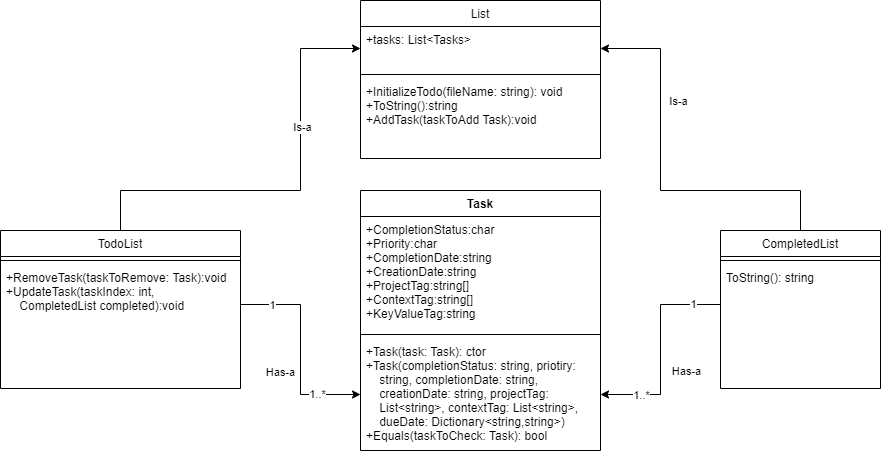

The diagram above was exported from draw.io. Its source (the exported page's mxGraphModel, read from the mxfile embedded in the PNG):
<mxGraphModel dx="1326" dy="655" grid="1" gridSize="10" guides="1" tooltips="1" connect="1" arrows="1" fold="1" page="1" pageScale="1" pageWidth="827" pageHeight="1169" math="0" shadow="0">
  <root>
    <mxCell id="WIyWlLk6GJQsqaUBKTNV-0" />
    <mxCell id="WIyWlLk6GJQsqaUBKTNV-1" parent="WIyWlLk6GJQsqaUBKTNV-0" />
    <mxCell id="UljL_x0MESqp5RCnULp3-4" style="edgeStyle=orthogonalEdgeStyle;rounded=0;orthogonalLoop=1;jettySize=auto;html=1;entryX=0;entryY=0.5;entryDx=0;entryDy=0;" edge="1" parent="WIyWlLk6GJQsqaUBKTNV-1" source="YfI1FSQi3QY2xDlZzVZA-5" target="UljL_x0MESqp5RCnULp3-1">
      <mxGeometry relative="1" as="geometry">
        <Array as="points">
          <mxPoint x="120" y="280" />
          <mxPoint x="300" y="280" />
          <mxPoint x="300" y="138" />
        </Array>
      </mxGeometry>
    </mxCell>
    <mxCell id="UljL_x0MESqp5RCnULp3-5" value="Is-a" style="edgeLabel;html=1;align=center;verticalAlign=middle;resizable=0;points=[];" vertex="1" connectable="0" parent="UljL_x0MESqp5RCnULp3-4">
      <mxGeometry x="0.3466" y="-1" relative="1" as="geometry">
        <mxPoint as="offset" />
      </mxGeometry>
    </mxCell>
    <mxCell id="YfI1FSQi3QY2xDlZzVZA-5" value="TodoList" style="swimlane;fontStyle=0;align=center;verticalAlign=top;childLayout=stackLayout;horizontal=1;startSize=26;horizontalStack=0;resizeParent=1;resizeLast=0;collapsible=1;marginBottom=0;rounded=0;shadow=0;strokeWidth=1;" parent="WIyWlLk6GJQsqaUBKTNV-1" vertex="1">
      <mxGeometry y="320" width="240" height="158" as="geometry">
        <mxRectangle x="130" y="380" width="160" height="26" as="alternateBounds" />
      </mxGeometry>
    </mxCell>
    <mxCell id="YfI1FSQi3QY2xDlZzVZA-7" value="" style="line;html=1;strokeWidth=1;align=left;verticalAlign=middle;spacingTop=-1;spacingLeft=3;spacingRight=3;rotatable=0;labelPosition=right;points=[];portConstraint=eastwest;" parent="YfI1FSQi3QY2xDlZzVZA-5" vertex="1">
      <mxGeometry y="26" width="240" height="8" as="geometry" />
    </mxCell>
    <mxCell id="YfI1FSQi3QY2xDlZzVZA-8" value="+RemoveTask(taskToRemove: Task):void&#10;+UpdateTask(taskIndex: int, &#10;    CompletedList completed):void&#10;&#10;" style="text;align=left;verticalAlign=top;spacingLeft=4;spacingRight=4;overflow=hidden;rotatable=0;points=[[0,0.5],[1,0.5]];portConstraint=eastwest;" parent="YfI1FSQi3QY2xDlZzVZA-5" vertex="1">
      <mxGeometry y="34" width="240" height="80" as="geometry" />
    </mxCell>
    <mxCell id="UljL_x0MESqp5RCnULp3-6" style="edgeStyle=orthogonalEdgeStyle;rounded=0;orthogonalLoop=1;jettySize=auto;html=1;entryX=1;entryY=0.5;entryDx=0;entryDy=0;" edge="1" parent="WIyWlLk6GJQsqaUBKTNV-1" source="YfI1FSQi3QY2xDlZzVZA-9" target="UljL_x0MESqp5RCnULp3-1">
      <mxGeometry relative="1" as="geometry">
        <Array as="points">
          <mxPoint x="800" y="280" />
          <mxPoint x="660" y="280" />
          <mxPoint x="660" y="138" />
        </Array>
      </mxGeometry>
    </mxCell>
    <mxCell id="UljL_x0MESqp5RCnULp3-7" value="Is-a" style="edgeLabel;html=1;align=center;verticalAlign=middle;resizable=0;points=[];" vertex="1" connectable="0" parent="UljL_x0MESqp5RCnULp3-6">
      <mxGeometry x="0.4148" relative="1" as="geometry">
        <mxPoint x="17" as="offset" />
      </mxGeometry>
    </mxCell>
    <mxCell id="YfI1FSQi3QY2xDlZzVZA-9" value="CompletedList" style="swimlane;fontStyle=0;align=center;verticalAlign=top;childLayout=stackLayout;horizontal=1;startSize=26;horizontalStack=0;resizeParent=1;resizeLast=0;collapsible=1;marginBottom=0;rounded=0;shadow=0;strokeWidth=1;" parent="WIyWlLk6GJQsqaUBKTNV-1" vertex="1">
      <mxGeometry x="720" y="320" width="160" height="158" as="geometry">
        <mxRectangle x="130" y="380" width="160" height="26" as="alternateBounds" />
      </mxGeometry>
    </mxCell>
    <mxCell id="YfI1FSQi3QY2xDlZzVZA-11" value="" style="line;html=1;strokeWidth=1;align=left;verticalAlign=middle;spacingTop=-1;spacingLeft=3;spacingRight=3;rotatable=0;labelPosition=right;points=[];portConstraint=eastwest;" parent="YfI1FSQi3QY2xDlZzVZA-9" vertex="1">
      <mxGeometry y="26" width="160" height="8" as="geometry" />
    </mxCell>
    <mxCell id="YfI1FSQi3QY2xDlZzVZA-12" value="ToString(): string" style="text;align=left;verticalAlign=top;spacingLeft=4;spacingRight=4;overflow=hidden;rotatable=0;points=[[0,0.5],[1,0.5]];portConstraint=eastwest;" parent="YfI1FSQi3QY2xDlZzVZA-9" vertex="1">
      <mxGeometry y="34" width="160" height="80" as="geometry" />
    </mxCell>
    <mxCell id="YfI1FSQi3QY2xDlZzVZA-17" style="edgeStyle=orthogonalEdgeStyle;rounded=0;orthogonalLoop=1;jettySize=auto;html=1;entryX=0;entryY=0.5;entryDx=0;entryDy=0;endArrow=classic;endFill=1;startArrow=none;startFill=0;" parent="WIyWlLk6GJQsqaUBKTNV-1" source="YfI1FSQi3QY2xDlZzVZA-8" target="UljL_x0MESqp5RCnULp3-11" edge="1">
      <mxGeometry relative="1" as="geometry" />
    </mxCell>
    <mxCell id="YfI1FSQi3QY2xDlZzVZA-20" value="Has-a" style="edgeLabel;html=1;align=center;verticalAlign=middle;resizable=0;points=[];" parent="YfI1FSQi3QY2xDlZzVZA-17" vertex="1" connectable="0">
      <mxGeometry x="0.2" y="1" relative="1" as="geometry">
        <mxPoint x="-22" y="1" as="offset" />
      </mxGeometry>
    </mxCell>
    <mxCell id="YfI1FSQi3QY2xDlZzVZA-22" value="1" style="edgeLabel;html=1;align=center;verticalAlign=middle;resizable=0;points=[];" parent="YfI1FSQi3QY2xDlZzVZA-17" vertex="1" connectable="0">
      <mxGeometry x="-0.7091" relative="1" as="geometry">
        <mxPoint as="offset" />
      </mxGeometry>
    </mxCell>
    <mxCell id="YfI1FSQi3QY2xDlZzVZA-23" value="1..*" style="edgeLabel;html=1;align=center;verticalAlign=middle;resizable=0;points=[];" parent="YfI1FSQi3QY2xDlZzVZA-17" vertex="1" connectable="0">
      <mxGeometry x="0.7091" y="1" relative="1" as="geometry">
        <mxPoint x="-13" as="offset" />
      </mxGeometry>
    </mxCell>
    <mxCell id="YfI1FSQi3QY2xDlZzVZA-18" style="edgeStyle=orthogonalEdgeStyle;rounded=0;orthogonalLoop=1;jettySize=auto;html=1;entryX=1;entryY=0.5;entryDx=0;entryDy=0;endArrow=classic;endFill=1;startArrow=none;startFill=0;" parent="WIyWlLk6GJQsqaUBKTNV-1" source="YfI1FSQi3QY2xDlZzVZA-12" target="UljL_x0MESqp5RCnULp3-11" edge="1">
      <mxGeometry relative="1" as="geometry" />
    </mxCell>
    <mxCell id="YfI1FSQi3QY2xDlZzVZA-21" value="Has-a" style="edgeLabel;html=1;align=center;verticalAlign=middle;resizable=0;points=[];" parent="YfI1FSQi3QY2xDlZzVZA-18" vertex="1" connectable="0">
      <mxGeometry x="0.22" y="2" relative="1" as="geometry">
        <mxPoint x="23" y="-2" as="offset" />
      </mxGeometry>
    </mxCell>
    <mxCell id="YfI1FSQi3QY2xDlZzVZA-24" value="1..*" style="edgeLabel;html=1;align=center;verticalAlign=middle;resizable=0;points=[];" parent="YfI1FSQi3QY2xDlZzVZA-18" vertex="1" connectable="0">
      <mxGeometry x="0.7833" relative="1" as="geometry">
        <mxPoint x="17" as="offset" />
      </mxGeometry>
    </mxCell>
    <mxCell id="YfI1FSQi3QY2xDlZzVZA-25" value="1" style="edgeLabel;html=1;align=center;verticalAlign=middle;resizable=0;points=[];" parent="YfI1FSQi3QY2xDlZzVZA-18" vertex="1" connectable="0">
      <mxGeometry x="-0.7333" y="-1" relative="1" as="geometry">
        <mxPoint as="offset" />
      </mxGeometry>
    </mxCell>
    <mxCell id="UljL_x0MESqp5RCnULp3-0" value="List" style="swimlane;fontStyle=0;align=center;verticalAlign=top;childLayout=stackLayout;horizontal=1;startSize=26;horizontalStack=0;resizeParent=1;resizeLast=0;collapsible=1;marginBottom=0;rounded=0;shadow=0;strokeWidth=1;" vertex="1" parent="WIyWlLk6GJQsqaUBKTNV-1">
      <mxGeometry x="360" y="90" width="240" height="158" as="geometry">
        <mxRectangle x="130" y="380" width="160" height="26" as="alternateBounds" />
      </mxGeometry>
    </mxCell>
    <mxCell id="UljL_x0MESqp5RCnULp3-1" value="+tasks: List&lt;Tasks&gt;" style="text;align=left;verticalAlign=top;spacingLeft=4;spacingRight=4;overflow=hidden;rotatable=0;points=[[0,0.5],[1,0.5]];portConstraint=eastwest;rounded=0;shadow=0;html=0;" vertex="1" parent="UljL_x0MESqp5RCnULp3-0">
      <mxGeometry y="26" width="240" height="44" as="geometry" />
    </mxCell>
    <mxCell id="UljL_x0MESqp5RCnULp3-2" value="" style="line;html=1;strokeWidth=1;align=left;verticalAlign=middle;spacingTop=-1;spacingLeft=3;spacingRight=3;rotatable=0;labelPosition=right;points=[];portConstraint=eastwest;" vertex="1" parent="UljL_x0MESqp5RCnULp3-0">
      <mxGeometry y="70" width="240" height="8" as="geometry" />
    </mxCell>
    <mxCell id="UljL_x0MESqp5RCnULp3-3" value="+InitializeTodo(fileName: string): void&#10;+ToString():string&#10;+AddTask(taskToAdd Task):void&#10;" style="text;align=left;verticalAlign=top;spacingLeft=4;spacingRight=4;overflow=hidden;rotatable=0;points=[[0,0.5],[1,0.5]];portConstraint=eastwest;" vertex="1" parent="UljL_x0MESqp5RCnULp3-0">
      <mxGeometry y="78" width="240" height="80" as="geometry" />
    </mxCell>
    <mxCell id="UljL_x0MESqp5RCnULp3-8" value="Task" style="swimlane;fontStyle=1;align=center;verticalAlign=top;childLayout=stackLayout;horizontal=1;startSize=26;horizontalStack=0;resizeParent=1;resizeParentMax=0;resizeLast=0;collapsible=1;marginBottom=0;" vertex="1" parent="WIyWlLk6GJQsqaUBKTNV-1">
      <mxGeometry x="360" y="280" width="240" height="260" as="geometry" />
    </mxCell>
    <mxCell id="UljL_x0MESqp5RCnULp3-9" value="+CompletionStatus:char&#10;+Priority:char&#10;+CompletionDate:string&#10;+CreationDate:string&#10;+ProjectTag:string[]&#10;+ContextTag:string[]&#10;+KeyValueTag:string" style="text;strokeColor=none;fillColor=none;align=left;verticalAlign=top;spacingLeft=4;spacingRight=4;overflow=hidden;rotatable=0;points=[[0,0.5],[1,0.5]];portConstraint=eastwest;" vertex="1" parent="UljL_x0MESqp5RCnULp3-8">
      <mxGeometry y="26" width="240" height="114" as="geometry" />
    </mxCell>
    <mxCell id="UljL_x0MESqp5RCnULp3-10" value="" style="line;strokeWidth=1;fillColor=none;align=left;verticalAlign=middle;spacingTop=-1;spacingLeft=3;spacingRight=3;rotatable=0;labelPosition=right;points=[];portConstraint=eastwest;" vertex="1" parent="UljL_x0MESqp5RCnULp3-8">
      <mxGeometry y="140" width="240" height="8" as="geometry" />
    </mxCell>
    <mxCell id="UljL_x0MESqp5RCnULp3-11" value="+Task(task: Task): ctor&#10;+Task(completionStatus: string, priotiry: &#10;    string, completionDate: string, &#10;    creationDate: string, projectTag: &#10;    List&lt;string&gt;, contextTag: List&lt;string&gt;,&#10;    dueDate: Dictionary&lt;string,string&gt;)&#10;+Equals(taskToCheck: Task): bool" style="text;strokeColor=none;fillColor=none;align=left;verticalAlign=top;spacingLeft=4;spacingRight=4;overflow=hidden;rotatable=0;points=[[0,0.5],[1,0.5]];portConstraint=eastwest;" vertex="1" parent="UljL_x0MESqp5RCnULp3-8">
      <mxGeometry y="148" width="240" height="112" as="geometry" />
    </mxCell>
  </root>
</mxGraphModel>